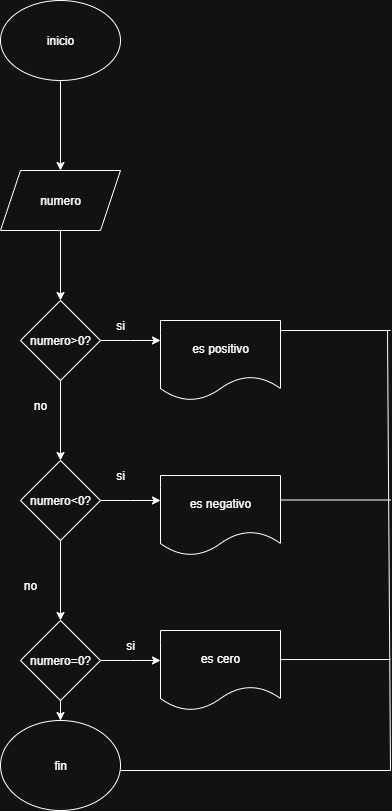

The diagram above was exported from draw.io. Its source (the exported page's mxGraphModel, read from the mxfile embedded in the PNG):
<mxGraphModel dx="872" dy="473" grid="1" gridSize="10" guides="1" tooltips="1" connect="1" arrows="1" fold="1" page="1" pageScale="1" pageWidth="827" pageHeight="1169" math="0" shadow="0">
  <root>
    <mxCell id="0" />
    <mxCell id="1" parent="0" />
    <mxCell id="YgAI9wJMvd1HTpY-GZXy-6" value="" style="edgeStyle=orthogonalEdgeStyle;rounded=0;orthogonalLoop=1;jettySize=auto;html=1;" parent="1" source="YgAI9wJMvd1HTpY-GZXy-1" target="YgAI9wJMvd1HTpY-GZXy-5" edge="1">
      <mxGeometry relative="1" as="geometry" />
    </mxCell>
    <mxCell id="YgAI9wJMvd1HTpY-GZXy-1" value="inicio" style="ellipse;whiteSpace=wrap;html=1;" parent="1" vertex="1">
      <mxGeometry x="330" y="70" width="120" height="80" as="geometry" />
    </mxCell>
    <mxCell id="YgAI9wJMvd1HTpY-GZXy-8" value="" style="edgeStyle=orthogonalEdgeStyle;rounded=0;orthogonalLoop=1;jettySize=auto;html=1;" parent="1" source="YgAI9wJMvd1HTpY-GZXy-5" target="YgAI9wJMvd1HTpY-GZXy-7" edge="1">
      <mxGeometry relative="1" as="geometry" />
    </mxCell>
    <mxCell id="YgAI9wJMvd1HTpY-GZXy-5" value="numero" style="shape=parallelogram;perimeter=parallelogramPerimeter;whiteSpace=wrap;html=1;fixedSize=1;" parent="1" vertex="1">
      <mxGeometry x="330" y="240" width="120" height="60" as="geometry" />
    </mxCell>
    <mxCell id="YgAI9wJMvd1HTpY-GZXy-10" value="" style="edgeStyle=orthogonalEdgeStyle;rounded=0;orthogonalLoop=1;jettySize=auto;html=1;" parent="1" source="YgAI9wJMvd1HTpY-GZXy-7" edge="1">
      <mxGeometry relative="1" as="geometry">
        <mxPoint x="490" y="410" as="targetPoint" />
      </mxGeometry>
    </mxCell>
    <mxCell id="YgAI9wJMvd1HTpY-GZXy-13" value="" style="edgeStyle=orthogonalEdgeStyle;rounded=0;orthogonalLoop=1;jettySize=auto;html=1;" parent="1" source="YgAI9wJMvd1HTpY-GZXy-7" target="YgAI9wJMvd1HTpY-GZXy-12" edge="1">
      <mxGeometry relative="1" as="geometry" />
    </mxCell>
    <mxCell id="YgAI9wJMvd1HTpY-GZXy-7" value="numero&amp;gt;0?" style="rhombus;whiteSpace=wrap;html=1;" parent="1" vertex="1">
      <mxGeometry x="350" y="370" width="80" height="80" as="geometry" />
    </mxCell>
    <mxCell id="YgAI9wJMvd1HTpY-GZXy-11" value="si" style="text;html=1;align=center;verticalAlign=middle;whiteSpace=wrap;rounded=0;" parent="1" vertex="1">
      <mxGeometry x="420" y="380" width="60" height="30" as="geometry" />
    </mxCell>
    <mxCell id="YgAI9wJMvd1HTpY-GZXy-15" value="" style="edgeStyle=orthogonalEdgeStyle;rounded=0;orthogonalLoop=1;jettySize=auto;html=1;" parent="1" source="YgAI9wJMvd1HTpY-GZXy-12" target="YgAI9wJMvd1HTpY-GZXy-14" edge="1">
      <mxGeometry relative="1" as="geometry" />
    </mxCell>
    <mxCell id="YgAI9wJMvd1HTpY-GZXy-17" value="" style="edgeStyle=orthogonalEdgeStyle;rounded=0;orthogonalLoop=1;jettySize=auto;html=1;" parent="1" source="YgAI9wJMvd1HTpY-GZXy-12" edge="1">
      <mxGeometry relative="1" as="geometry">
        <mxPoint x="490" y="570" as="targetPoint" />
      </mxGeometry>
    </mxCell>
    <mxCell id="YgAI9wJMvd1HTpY-GZXy-12" value="numero&amp;lt;0?" style="rhombus;whiteSpace=wrap;html=1;" parent="1" vertex="1">
      <mxGeometry x="350" y="530" width="80" height="80" as="geometry" />
    </mxCell>
    <mxCell id="YgAI9wJMvd1HTpY-GZXy-19" value="" style="edgeStyle=orthogonalEdgeStyle;rounded=0;orthogonalLoop=1;jettySize=auto;html=1;" parent="1" source="YgAI9wJMvd1HTpY-GZXy-14" edge="1">
      <mxGeometry relative="1" as="geometry">
        <mxPoint x="490" y="730" as="targetPoint" />
      </mxGeometry>
    </mxCell>
    <mxCell id="YgAI9wJMvd1HTpY-GZXy-25" value="" style="edgeStyle=orthogonalEdgeStyle;rounded=0;orthogonalLoop=1;jettySize=auto;html=1;" parent="1" source="YgAI9wJMvd1HTpY-GZXy-14" target="YgAI9wJMvd1HTpY-GZXy-24" edge="1">
      <mxGeometry relative="1" as="geometry" />
    </mxCell>
    <mxCell id="YgAI9wJMvd1HTpY-GZXy-14" value="numero=0?" style="rhombus;whiteSpace=wrap;html=1;" parent="1" vertex="1">
      <mxGeometry x="350" y="690" width="80" height="80" as="geometry" />
    </mxCell>
    <mxCell id="YgAI9wJMvd1HTpY-GZXy-20" value="no" style="text;html=1;align=center;verticalAlign=middle;whiteSpace=wrap;rounded=0;" parent="1" vertex="1">
      <mxGeometry x="340" y="460" width="60" height="30" as="geometry" />
    </mxCell>
    <mxCell id="YgAI9wJMvd1HTpY-GZXy-21" value="no" style="text;html=1;align=center;verticalAlign=middle;whiteSpace=wrap;rounded=0;" parent="1" vertex="1">
      <mxGeometry x="330" y="640" width="60" height="30" as="geometry" />
    </mxCell>
    <mxCell id="YgAI9wJMvd1HTpY-GZXy-22" value="si" style="text;html=1;align=center;verticalAlign=middle;whiteSpace=wrap;rounded=0;" parent="1" vertex="1">
      <mxGeometry x="420" y="530" width="60" height="30" as="geometry" />
    </mxCell>
    <mxCell id="YgAI9wJMvd1HTpY-GZXy-23" value="si" style="text;html=1;align=center;verticalAlign=middle;whiteSpace=wrap;rounded=0;" parent="1" vertex="1">
      <mxGeometry x="430" y="700" width="60" height="30" as="geometry" />
    </mxCell>
    <mxCell id="YgAI9wJMvd1HTpY-GZXy-24" value="fin" style="ellipse;whiteSpace=wrap;html=1;" parent="1" vertex="1">
      <mxGeometry x="330" y="790" width="120" height="90" as="geometry" />
    </mxCell>
    <mxCell id="YgAI9wJMvd1HTpY-GZXy-26" value="" style="endArrow=none;html=1;rounded=0;" parent="1" edge="1">
      <mxGeometry width="50" height="50" relative="1" as="geometry">
        <mxPoint x="610" y="400" as="sourcePoint" />
        <mxPoint x="720" y="400" as="targetPoint" />
      </mxGeometry>
    </mxCell>
    <mxCell id="YgAI9wJMvd1HTpY-GZXy-27" value="" style="endArrow=none;html=1;rounded=0;" parent="1" edge="1">
      <mxGeometry width="50" height="50" relative="1" as="geometry">
        <mxPoint x="610" y="569.5" as="sourcePoint" />
        <mxPoint x="720" y="569.5" as="targetPoint" />
      </mxGeometry>
    </mxCell>
    <mxCell id="YgAI9wJMvd1HTpY-GZXy-28" value="" style="endArrow=none;html=1;rounded=0;" parent="1" edge="1">
      <mxGeometry width="50" height="50" relative="1" as="geometry">
        <mxPoint x="610" y="729" as="sourcePoint" />
        <mxPoint x="720" y="729" as="targetPoint" />
      </mxGeometry>
    </mxCell>
    <mxCell id="YgAI9wJMvd1HTpY-GZXy-29" value="" style="endArrow=none;html=1;rounded=0;" parent="1" edge="1">
      <mxGeometry width="50" height="50" relative="1" as="geometry">
        <mxPoint x="450" y="840" as="sourcePoint" />
        <mxPoint x="720" y="840" as="targetPoint" />
      </mxGeometry>
    </mxCell>
    <mxCell id="YgAI9wJMvd1HTpY-GZXy-30" value="" style="endArrow=none;html=1;rounded=0;" parent="1" edge="1">
      <mxGeometry width="50" height="50" relative="1" as="geometry">
        <mxPoint x="717" y="400" as="sourcePoint" />
        <mxPoint x="720" y="840" as="targetPoint" />
      </mxGeometry>
    </mxCell>
    <mxCell id="YgAI9wJMvd1HTpY-GZXy-31" value="es positivo" style="shape=document;whiteSpace=wrap;html=1;boundedLbl=1;" parent="1" vertex="1">
      <mxGeometry x="490" y="390" width="120" height="80" as="geometry" />
    </mxCell>
    <mxCell id="YgAI9wJMvd1HTpY-GZXy-32" value="es negativo" style="shape=document;whiteSpace=wrap;html=1;boundedLbl=1;" parent="1" vertex="1">
      <mxGeometry x="490" y="545" width="120" height="80" as="geometry" />
    </mxCell>
    <mxCell id="YgAI9wJMvd1HTpY-GZXy-33" value="es cero" style="shape=document;whiteSpace=wrap;html=1;boundedLbl=1;" parent="1" vertex="1">
      <mxGeometry x="490" y="700" width="120" height="80" as="geometry" />
    </mxCell>
  </root>
</mxGraphModel>